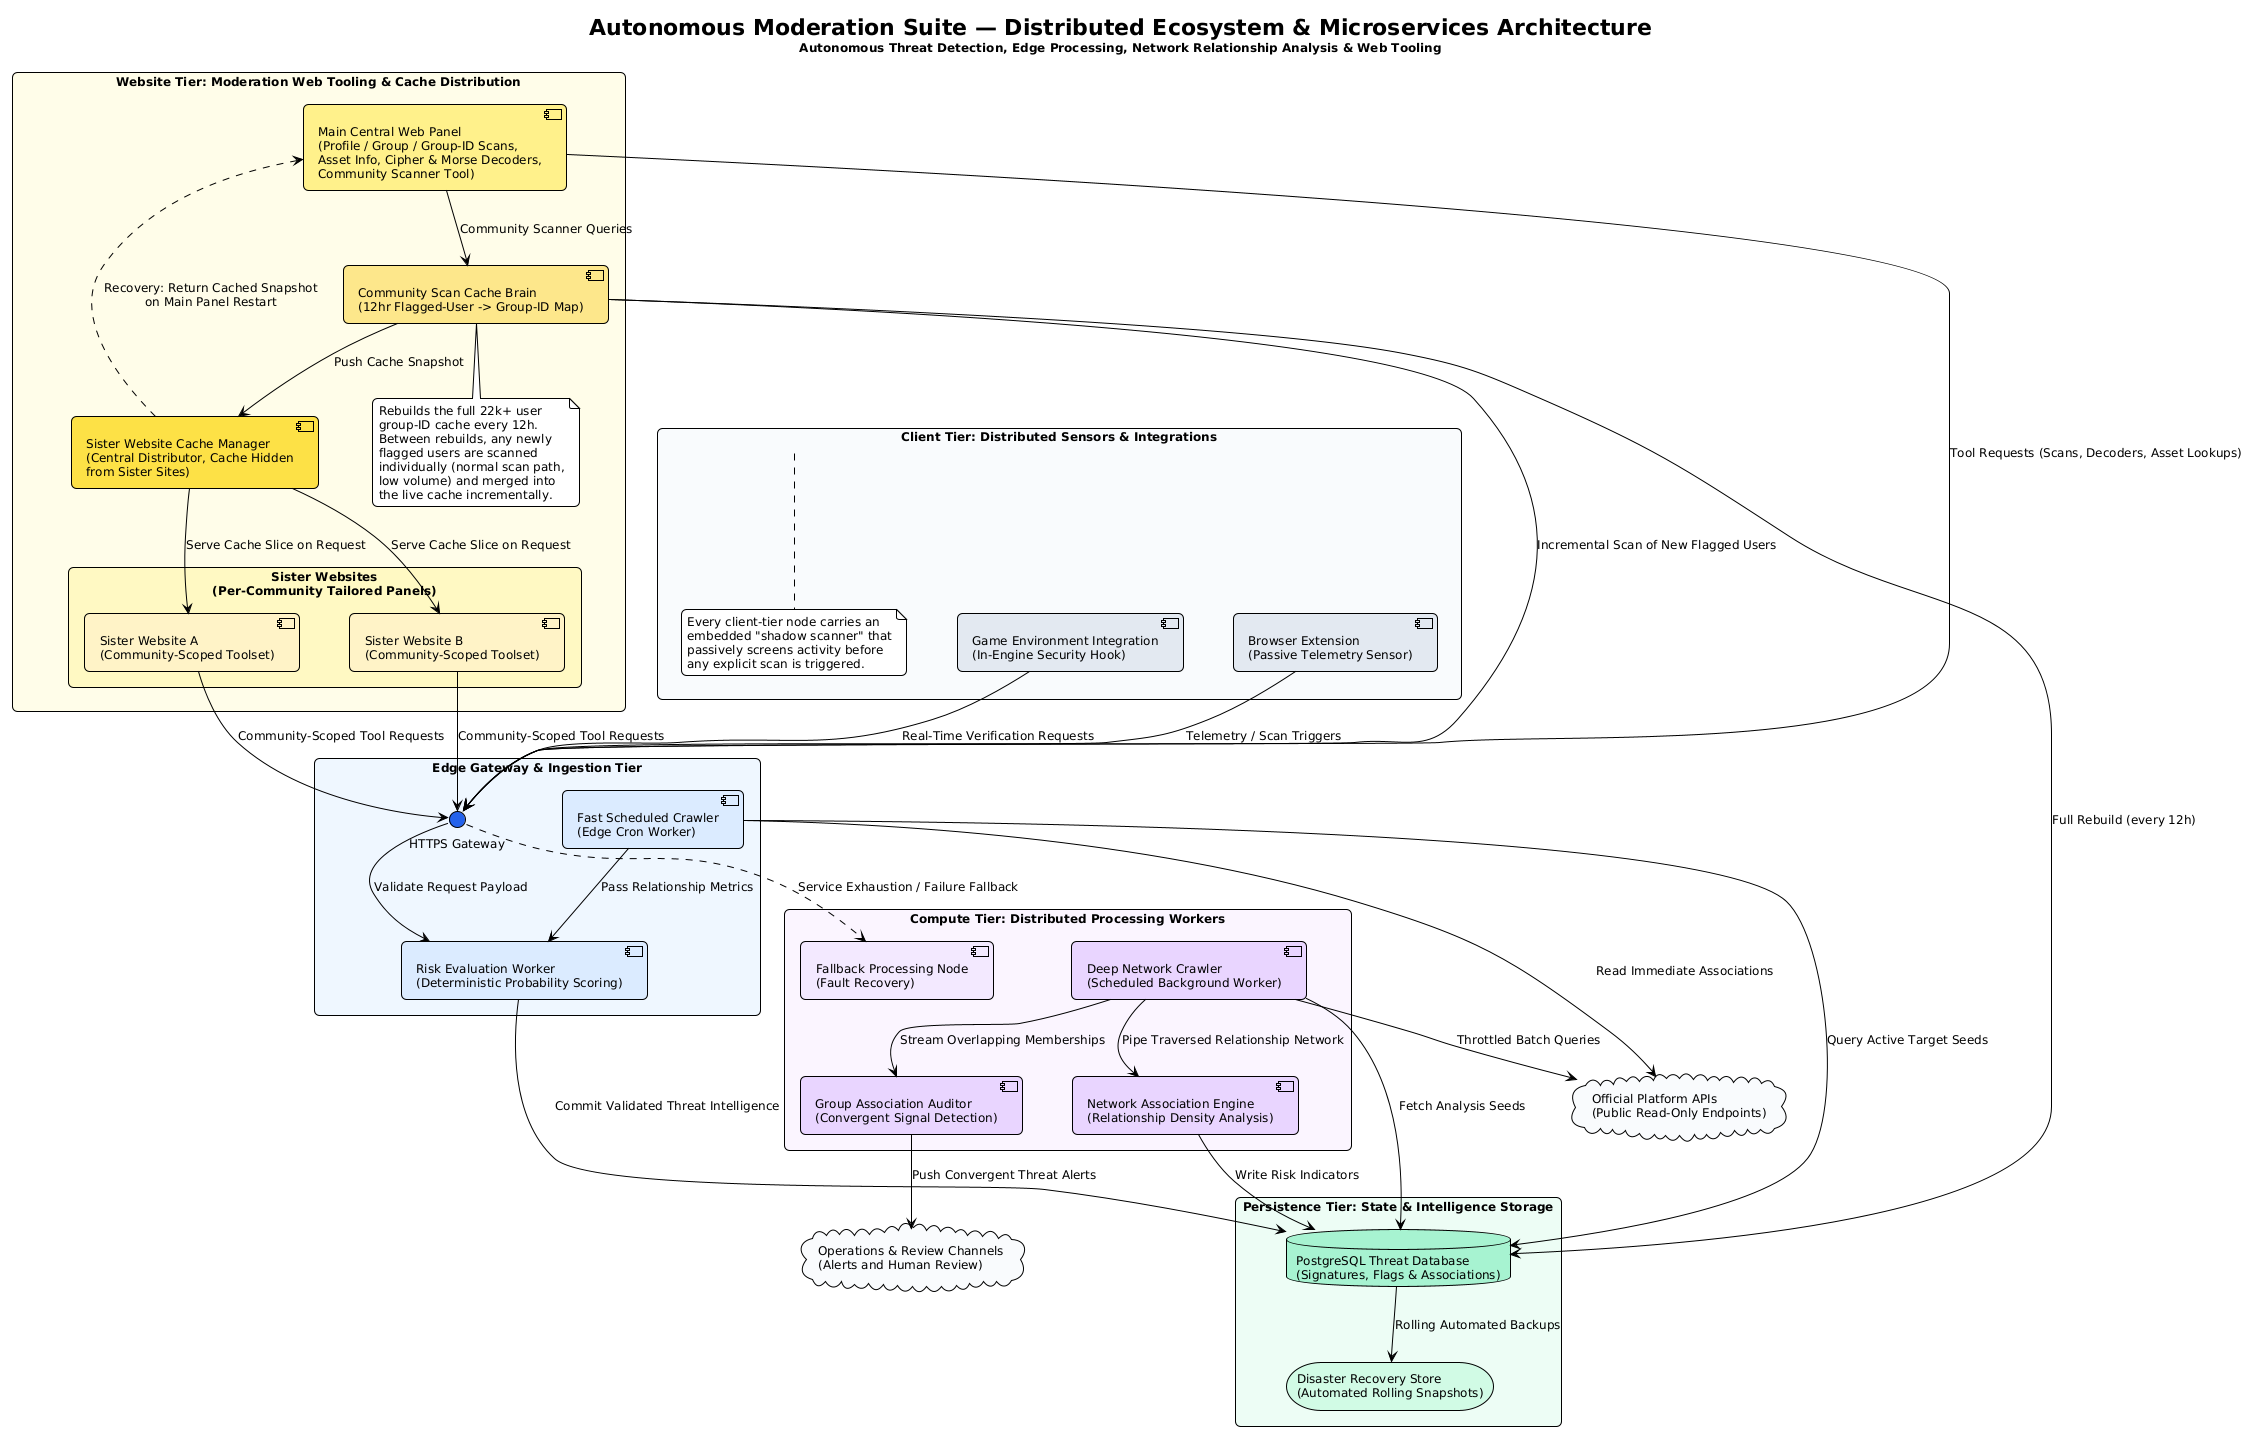

The diagram above was rendered by PlantUML. Its source (embedded in the PNG):
@startuml
!theme plain
skinparam roundcorner 10
skinparam componentStyle uml2
skinparam packageStyle rectangle
skinparam shadowing false
skinparam defaultFontName "Segoe UI", Arial, sans-serif
skinparam defaultFontSize 12
skinparam ranksep 60
skinparam nodesep 50

title Autonomous Moderation Suite — Distributed Ecosystem & Microservices Architecture\n<size:12>Autonomous Threat Detection, Edge Processing, Network Relationship Analysis & Web Tooling</size>

' ===================================================================
' EXTERNAL PLATFORMS
' ===================================================================
cloud "Official Platform APIs\n(Public Read-Only Endpoints)" as PlatformAPI #F8FAFC
cloud "Operations & Review Channels\n(Alerts and Human Review)" as OperationsSink #F8FAFC

' ===================================================================
' CLIENT / SENSOR TIER
' ===================================================================
package "Client Tier: Distributed Sensors & Integrations" as ClientTier #F8FAFC {
    component "Browser Extension\n(Passive Telemetry Sensor)" as Extension #E2E8F0
    component "Game Environment Integration\n(In-Engine Security Hook)" as InGameHook #E2E8F0
    note bottom of ClientTier
      Every client-tier node carries an
      embedded "shadow scanner" that
      passively screens activity before
      any explicit scan is triggered.
    end note
}

' ===================================================================
' WEBSITE TIER: MAIN PANEL, SISTER PANELS & CACHE DISTRIBUTION
' ===================================================================
package "Website Tier: Moderation Web Tooling & Cache Distribution" as WebsiteTier #FEFCE8 {

    component "Main Central Web Panel\n(Profile / Group / Group-ID Scans,\nAsset Info, Cipher & Morse Decoders,\nCommunity Scanner Tool)" as MainPanel #FEF08A

    component "Community Scan Cache Brain\n(12hr Flagged-User -> Group-ID Map)" as CacheBrain #FDE68A

    component "Sister Website Cache Manager\n(Central Distributor, Cache Hidden\nfrom Sister Sites)" as SisterCacheManager #FDE047

    package "Sister Websites\n(Per-Community Tailored Panels)" as SisterSites #FEF9C3 {
        component "Sister Website A\n(Community-Scoped Toolset)" as SisterA #FEF3C7
        component "Sister Website B\n(Community-Scoped Toolset)" as SisterB #FEF3C7
    }

    note bottom of CacheBrain
      Rebuilds the full 22k+ user
      group-ID cache every 12h.
      Between rebuilds, any newly
      flagged users are scanned
      individually (normal scan path,
      low volume) and merged into
      the live cache incrementally.
    end note
}

' ===================================================================
' EDGE MICROSERVICES TIER
' ===================================================================
package "Edge Gateway & Ingestion Tier" as EdgeTier #EFF6FF {
    interface "HTTPS Gateway" as EdgeAPI #2563EB
    component "Risk Evaluation Worker\n(Deterministic Probability Scoring)" as RiskWorker #DBEAFE
    component "Fast Scheduled Crawler\n(Edge Cron Worker)" as PulseCrawler #DBEAFE
}

' ===================================================================
' HEAVY COMPUTE WORKER TIER
' ===================================================================
package "Compute Tier: Distributed Processing Workers" as ComputeTier #FAF5FF {
    component "Deep Network Crawler\n(Scheduled Background Worker)" as DeepCrawler #E9D5FF
    component "Network Association Engine\n(Relationship Density Analysis)" as DensityEngine #E9D5FF
    component "Group Association Auditor\n(Convergent Signal Detection)" as GroupAuditor #E9D5FF
    component "Fallback Processing Node\n(Fault Recovery)" as FallbackNode #F3E8FF
}

' ===================================================================
' DATA STORAGE & PERSISTENCE TIER
' ===================================================================
package "Persistence Tier: State & Intelligence Storage" as StorageTier #ECFDF5 {
    database "PostgreSQL Threat Database\n(Signatures, Flags & Associations)" as ThreatDB #A7F3D0
    storage "Disaster Recovery Store\n(Automated Rolling Snapshots)" as BackupStore #D1FAE5
}

' ===================================================================
' PIPELINE CONNECTIONS
' ===================================================================

' Client to Edge
Extension --> EdgeAPI : Telemetry / Scan Triggers
InGameHook --> EdgeAPI : Real-Time Verification Requests

' Website Tier to Edge / Storage
MainPanel --> EdgeAPI : Tool Requests (Scans, Decoders, Asset Lookups)
MainPanel --> CacheBrain : Community Scanner Queries
CacheBrain --> ThreatDB : Full Rebuild (every 12h)
CacheBrain --> EdgeAPI : Incremental Scan of New Flagged Users
CacheBrain --> SisterCacheManager : Push Cache Snapshot

SisterCacheManager --> SisterA : Serve Cache Slice on Request
SisterCacheManager --> SisterB : Serve Cache Slice on Request
SisterCacheManager ..> MainPanel : Recovery: Return Cached Snapshot\non Main Panel Restart

SisterA --> EdgeAPI : Community-Scoped Tool Requests
SisterB --> EdgeAPI : Community-Scoped Tool Requests

' Edge Internal
EdgeAPI --> RiskWorker : Validate Request Payload
RiskWorker --> ThreatDB : Commit Validated Threat Intelligence
PulseCrawler --> ThreatDB : Query Active Target Seeds
PulseCrawler --> PlatformAPI : Read Immediate Associations
PulseCrawler --> RiskWorker : Pass Relationship Metrics

' Heavy Compute & Network Mapping
DeepCrawler --> ThreatDB : Fetch Analysis Seeds
DeepCrawler --> PlatformAPI : Throttled Batch Queries
DeepCrawler --> DensityEngine : Pipe Traversed Relationship Network
DeepCrawler --> GroupAuditor : Stream Overlapping Memberships

DensityEngine --> ThreatDB : Write Risk Indicators
GroupAuditor --> OperationsSink : Push Convergent Threat Alerts

' High Availability / Fault Tolerance
EdgeAPI ..> FallbackNode : Service Exhaustion / Failure Fallback
ThreatDB --> BackupStore : Rolling Automated Backups
@enduml